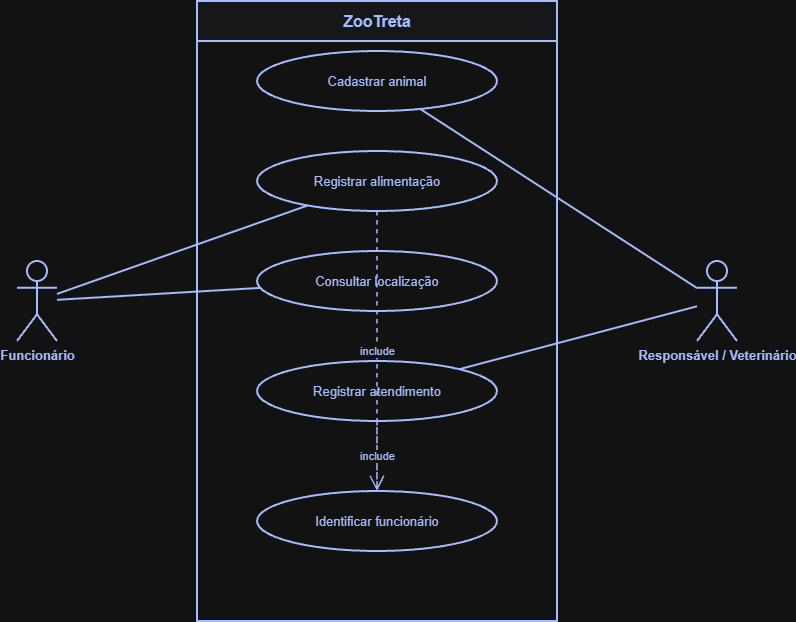

The diagram above was exported from draw.io. Its source (the exported page's mxGraphModel, read from the mxfile embedded in the PNG):
<mxGraphModel dx="1414" dy="777" grid="1" gridSize="10" guides="1" tooltips="1" connect="1" arrows="1" fold="1" page="1" pageScale="1" pageWidth="827" pageHeight="1169" math="0" shadow="0">
  <root>
    <mxCell id="0" />
    <mxCell id="1" parent="0" />
    <mxCell id="boundary" parent="1" style="shape=swimlane;whiteSpace=wrap;html=1;startSize=40;fillColor=#F8FAFC;strokeColor=#1E3A8A;strokeWidth=2;fontColor=#1E3A8A;fontStyle=1;fontSize=16;collapsible=0;dropTarget=0;" value="ZooTreta" vertex="1">
      <mxGeometry height="620" width="360" x="340" y="80" as="geometry" />
    </mxCell>
    <mxCell id="uc_cadastrar" parent="boundary" style="ellipse;whiteSpace=wrap;html=1;fillColor=#FFFFFF;strokeColor=#1E3A8A;strokeWidth=2;fontColor=#1E3A8A;fontSize=13;" value="Cadastrar animal" vertex="1">
      <mxGeometry height="60" width="240" x="60" y="50" as="geometry" />
    </mxCell>
    <mxCell id="uc_alimentacao" parent="boundary" style="ellipse;whiteSpace=wrap;html=1;fillColor=#FFFFFF;strokeColor=#1E3A8A;strokeWidth=2;fontColor=#1E3A8A;fontSize=13;" value="Registrar alimentação" vertex="1">
      <mxGeometry height="60" width="240" x="60" y="150" as="geometry" />
    </mxCell>
    <mxCell id="uc_localizacao" parent="boundary" style="ellipse;whiteSpace=wrap;html=1;fillColor=#FFFFFF;strokeColor=#1E3A8A;strokeWidth=2;fontColor=#1E3A8A;fontSize=13;" value="Consultar localização" vertex="1">
      <mxGeometry height="60" width="240" x="60" y="250" as="geometry" />
    </mxCell>
    <mxCell id="uc_atendimento" parent="boundary" style="ellipse;whiteSpace=wrap;html=1;fillColor=#FFFFFF;strokeColor=#1E3A8A;strokeWidth=2;fontColor=#1E3A8A;fontSize=13;" value="Registrar atendimento" vertex="1">
      <mxGeometry height="60" width="240" x="60" y="360" as="geometry" />
    </mxCell>
    <mxCell id="uc_identificar" parent="boundary" style="ellipse;whiteSpace=wrap;html=1;fillColor=#FFFFFF;strokeColor=#1E3A8A;strokeWidth=2;fontColor=#1E3A8A;fontSize=13;" value="Identificar funcionário" vertex="1">
      <mxGeometry height="60" width="240" x="60" y="490" as="geometry" />
    </mxCell>
    <mxCell id="inc_alim" edge="1" parent="boundary" source="uc_alimentacao" style="endArrow=open;endSize=12;dashed=1;html=1;rounded=0;strokeColor=#1E3A8A;strokeWidth=1.5;fontColor=#1E3A8A;fontSize=11;" target="uc_identificar" value="include">
      <mxGeometry relative="1" as="geometry" />
    </mxCell>
    <mxCell id="inc_atend" edge="1" parent="boundary" source="uc_atendimento" style="endArrow=open;endSize=12;dashed=1;html=1;rounded=0;strokeColor=#1E3A8A;strokeWidth=1.5;fontColor=#1E3A8A;fontSize=11;" target="uc_identificar" value="include">
      <mxGeometry relative="1" as="geometry" />
    </mxCell>
    <mxCell id="actor_funcionario" parent="1" style="shape=umlActor;verticalLabelPosition=bottom;verticalAlign=top;html=1;outlineConnect=0;fillColor=none;strokeColor=#1E3A8A;strokeWidth=2;fontColor=#1E3A8A;fontStyle=1;fontSize=13;" value="Funcionário" vertex="1">
      <mxGeometry height="80" width="40" x="160" y="340" as="geometry" />
    </mxCell>
    <mxCell id="actor_vet" parent="1" style="shape=umlActor;verticalLabelPosition=bottom;verticalAlign=top;html=1;outlineConnect=0;fillColor=none;strokeColor=#1E3A8A;strokeWidth=2;fontColor=#1E3A8A;fontStyle=1;fontSize=13;" value="Responsável / Veterinário" vertex="1">
      <mxGeometry height="80" width="40" x="840" y="340" as="geometry" />
    </mxCell>
    <mxCell id="edge_f_loc" edge="1" parent="1" source="actor_funcionario" style="endArrow=none;html=1;rounded=0;strokeColor=#1E3A8A;strokeWidth=2;" target="uc_localizacao">
      <mxGeometry relative="1" as="geometry" />
    </mxCell>
    <mxCell id="edge_f_alim" edge="1" parent="1" source="actor_funcionario" style="endArrow=none;html=1;rounded=0;strokeColor=#1E3A8A;strokeWidth=2;" target="uc_alimentacao">
      <mxGeometry relative="1" as="geometry" />
    </mxCell>
    <mxCell id="edge_v_cad" edge="1" parent="1" source="actor_vet" style="endArrow=none;html=1;rounded=0;strokeColor=#1E3A8A;strokeWidth=2;" target="uc_cadastrar">
      <mxGeometry relative="1" as="geometry" />
    </mxCell>
    <mxCell id="edge_v_atend" edge="1" parent="1" source="actor_vet" style="endArrow=none;html=1;rounded=0;strokeColor=#1E3A8A;strokeWidth=2;" target="uc_atendimento">
      <mxGeometry relative="1" as="geometry" />
    </mxCell>
  </root>
</mxGraphModel>